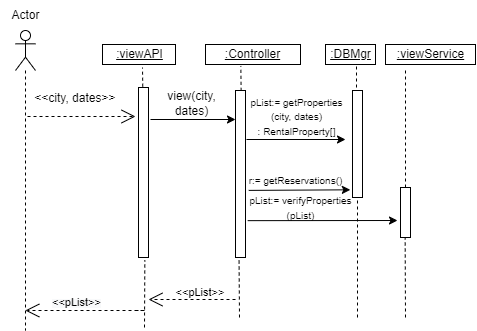

The diagram above was exported from draw.io. Its source (the exported page's mxGraphModel, read from the mxfile embedded in the PNG):
<mxGraphModel dx="652" dy="357" grid="1" gridSize="10" guides="1" tooltips="1" connect="1" arrows="1" fold="1" page="1" pageScale="1" pageWidth="850" pageHeight="1100" math="0" shadow="0">
  <root>
    <mxCell id="0" />
    <mxCell id="1" parent="0" />
    <mxCell id="JBA_bcxg5AflThn6ahXp-6" value="&amp;lt;&amp;lt;city, dates&amp;gt;&amp;gt;&amp;nbsp;" style="text;html=1;strokeColor=none;fillColor=none;align=center;verticalAlign=middle;whiteSpace=wrap;rounded=0;" parent="1" vertex="1">
      <mxGeometry x="104" y="166" width="95" height="30" as="geometry" />
    </mxCell>
    <mxCell id="JBA_bcxg5AflThn6ahXp-7" value="" style="endArrow=classic;html=1;rounded=0;" parent="1" edge="1">
      <mxGeometry width="50" height="50" relative="1" as="geometry">
        <mxPoint x="225" y="202" as="sourcePoint" />
        <mxPoint x="310" y="202" as="targetPoint" />
      </mxGeometry>
    </mxCell>
    <mxCell id="K46nDZAsO8FILmWRWAwu-1" value="" style="shape=umlLifeline;participant=umlActor;perimeter=lifelinePerimeter;whiteSpace=wrap;html=1;container=1;collapsible=0;recursiveResize=0;verticalAlign=top;spacingTop=36;outlineConnect=0;" parent="1" vertex="1">
      <mxGeometry x="90" y="113" width="20" height="300" as="geometry" />
    </mxCell>
    <mxCell id="K46nDZAsO8FILmWRWAwu-2" value="Actor" style="text;html=1;align=center;verticalAlign=middle;resizable=0;points=[];autosize=1;strokeColor=none;fillColor=none;" parent="1" vertex="1">
      <mxGeometry x="75" y="83" width="50" height="30" as="geometry" />
    </mxCell>
    <mxCell id="K46nDZAsO8FILmWRWAwu-3" value="" style="endArrow=open;endSize=12;dashed=1;html=1;rounded=0;" parent="1" edge="1">
      <mxGeometry x="1" y="-76" width="160" relative="1" as="geometry">
        <mxPoint x="102" y="199" as="sourcePoint" />
        <mxPoint x="210" y="199" as="targetPoint" />
        <Array as="points">
          <mxPoint x="132" y="199" />
        </Array>
        <mxPoint x="65" y="-46" as="offset" />
      </mxGeometry>
    </mxCell>
    <mxCell id="K46nDZAsO8FILmWRWAwu-4" value="&lt;span style=&quot;&quot;&gt;&lt;u&gt;:viewAPI&lt;/u&gt;&lt;/span&gt;" style="html=1;" parent="1" vertex="1">
      <mxGeometry x="177" y="127" width="73" height="20" as="geometry" />
    </mxCell>
    <mxCell id="K46nDZAsO8FILmWRWAwu-5" value="" style="html=1;points=[];perimeter=orthogonalPerimeter;" parent="1" vertex="1">
      <mxGeometry x="213" y="170" width="10" height="170" as="geometry" />
    </mxCell>
    <mxCell id="K46nDZAsO8FILmWRWAwu-6" value="" style="endArrow=none;dashed=1;html=1;rounded=0;exitX=0.425;exitY=-0.005;exitDx=0;exitDy=0;exitPerimeter=0;" parent="1" source="K46nDZAsO8FILmWRWAwu-5" edge="1">
      <mxGeometry width="50" height="50" relative="1" as="geometry">
        <mxPoint x="277.4999999999999" y="192.0000000000001" as="sourcePoint" />
        <mxPoint x="217" y="150" as="targetPoint" />
      </mxGeometry>
    </mxCell>
    <mxCell id="K46nDZAsO8FILmWRWAwu-7" value="&lt;span style=&quot;&quot;&gt;&lt;u&gt;:Controller&lt;/u&gt;&lt;/span&gt;" style="html=1;" parent="1" vertex="1">
      <mxGeometry x="280" y="127" width="95" height="20" as="geometry" />
    </mxCell>
    <mxCell id="K46nDZAsO8FILmWRWAwu-8" value="" style="html=1;points=[];perimeter=orthogonalPerimeter;" parent="1" vertex="1">
      <mxGeometry x="310" y="173" width="10" height="167" as="geometry" />
    </mxCell>
    <mxCell id="K46nDZAsO8FILmWRWAwu-9" value="" style="endArrow=none;dashed=1;html=1;rounded=0;entryX=0.372;entryY=1.073;entryDx=0;entryDy=0;entryPerimeter=0;exitX=0.562;exitY=0.002;exitDx=0;exitDy=0;exitPerimeter=0;" parent="1" source="K46nDZAsO8FILmWRWAwu-8" target="K46nDZAsO8FILmWRWAwu-7" edge="1">
      <mxGeometry width="50" height="50" relative="1" as="geometry">
        <mxPoint x="315" y="170" as="sourcePoint" />
        <mxPoint x="227" y="160" as="targetPoint" />
      </mxGeometry>
    </mxCell>
    <mxCell id="K46nDZAsO8FILmWRWAwu-14" value="" style="endArrow=classic;html=1;rounded=0;" parent="1" edge="1">
      <mxGeometry width="50" height="50" relative="1" as="geometry">
        <mxPoint x="320.9999999999999" y="222" as="sourcePoint" />
        <mxPoint x="420" y="222" as="targetPoint" />
      </mxGeometry>
    </mxCell>
    <mxCell id="K46nDZAsO8FILmWRWAwu-16" value="&lt;span style=&quot;&quot;&gt;&lt;font style=&quot;font-size: 10px;&quot;&gt;pList:= getProperties&lt;br&gt;(city, dates)&lt;br&gt;: RentalProperty[]&lt;/font&gt;&lt;/span&gt;" style="text;html=1;align=center;verticalAlign=middle;resizable=0;points=[];autosize=1;strokeColor=none;fillColor=none;" parent="1" vertex="1">
      <mxGeometry x="311" y="169" width="120" height="60" as="geometry" />
    </mxCell>
    <mxCell id="K46nDZAsO8FILmWRWAwu-17" value="&lt;span style=&quot;&quot;&gt;&lt;u&gt;:DBMgr&lt;/u&gt;&lt;/span&gt;" style="html=1;" parent="1" vertex="1">
      <mxGeometry x="400" y="127" width="50" height="20" as="geometry" />
    </mxCell>
    <mxCell id="K46nDZAsO8FILmWRWAwu-18" value="" style="html=1;points=[];perimeter=orthogonalPerimeter;" parent="1" vertex="1">
      <mxGeometry x="427" y="173" width="10" height="107" as="geometry" />
    </mxCell>
    <mxCell id="K46nDZAsO8FILmWRWAwu-19" value="" style="endArrow=none;dashed=1;html=1;rounded=0;entryX=0.5;entryY=1;entryDx=0;entryDy=0;" parent="1" edge="1">
      <mxGeometry width="50" height="50" relative="1" as="geometry">
        <mxPoint x="431" y="170" as="sourcePoint" />
        <mxPoint x="431" y="146.99999999999994" as="targetPoint" />
      </mxGeometry>
    </mxCell>
    <mxCell id="K46nDZAsO8FILmWRWAwu-20" value="" style="endArrow=none;dashed=1;html=1;rounded=0;entryX=0.333;entryY=1.016;entryDx=0;entryDy=0;entryPerimeter=0;" parent="1" edge="1">
      <mxGeometry width="50" height="50" relative="1" as="geometry">
        <mxPoint x="219" y="410" as="sourcePoint" />
        <mxPoint x="219.33000000000015" y="342.72" as="targetPoint" />
      </mxGeometry>
    </mxCell>
    <mxCell id="K46nDZAsO8FILmWRWAwu-21" value="" style="endArrow=none;dashed=1;html=1;rounded=0;entryX=0.356;entryY=1.013;entryDx=0;entryDy=0;entryPerimeter=0;" parent="1" target="K46nDZAsO8FILmWRWAwu-8" edge="1">
      <mxGeometry width="50" height="50" relative="1" as="geometry">
        <mxPoint x="314" y="400" as="sourcePoint" />
        <mxPoint x="220" y="350" as="targetPoint" />
      </mxGeometry>
    </mxCell>
    <mxCell id="K46nDZAsO8FILmWRWAwu-22" value="&lt;font style=&quot;font-size: 11px;&quot;&gt;&amp;lt;&amp;lt;pList&amp;gt;&amp;gt;&lt;/font&gt;" style="text;html=1;strokeColor=none;fillColor=none;align=center;verticalAlign=middle;whiteSpace=wrap;rounded=0;" parent="1" vertex="1">
      <mxGeometry x="245.18" y="360" width="60" height="30" as="geometry" />
    </mxCell>
    <mxCell id="K46nDZAsO8FILmWRWAwu-23" value="" style="endArrow=open;endSize=12;dashed=1;html=1;rounded=0;" parent="1" edge="1">
      <mxGeometry x="1" y="-76" width="160" relative="1" as="geometry">
        <mxPoint x="310" y="382" as="sourcePoint" />
        <mxPoint x="223.0000000000001" y="382" as="targetPoint" />
        <Array as="points">
          <mxPoint x="256.18" y="382" />
        </Array>
        <mxPoint x="65" y="-46" as="offset" />
      </mxGeometry>
    </mxCell>
    <mxCell id="K46nDZAsO8FILmWRWAwu-25" value="&lt;span style=&quot;&quot;&gt;&lt;u&gt;:viewService&lt;/u&gt;&lt;/span&gt;" style="html=1;" parent="1" vertex="1">
      <mxGeometry x="460" y="127" width="90" height="20" as="geometry" />
    </mxCell>
    <mxCell id="K46nDZAsO8FILmWRWAwu-26" value="" style="endArrow=none;dashed=1;html=1;rounded=0;" parent="1" edge="1">
      <mxGeometry width="50" height="50" relative="1" as="geometry">
        <mxPoint x="480" y="270" as="sourcePoint" />
        <mxPoint x="480" y="150" as="targetPoint" />
      </mxGeometry>
    </mxCell>
    <mxCell id="K46nDZAsO8FILmWRWAwu-27" value="" style="html=1;points=[];perimeter=orthogonalPerimeter;" parent="1" vertex="1">
      <mxGeometry x="475" y="270" width="10" height="50" as="geometry" />
    </mxCell>
    <mxCell id="K46nDZAsO8FILmWRWAwu-30" value="" style="endArrow=classic;html=1;rounded=0;exitX=0.085;exitY=0.963;exitDx=0;exitDy=0;exitPerimeter=0;entryX=0.932;entryY=0.944;entryDx=0;entryDy=0;entryPerimeter=0;" parent="1" edge="1">
      <mxGeometry width="50" height="50" relative="1" as="geometry">
        <mxPoint x="323.20000000000005" y="272.89" as="sourcePoint" />
        <mxPoint x="424.8399999999999" y="272.32" as="targetPoint" />
      </mxGeometry>
    </mxCell>
    <mxCell id="K46nDZAsO8FILmWRWAwu-31" value="r:= getReservations()" style="text;html=1;align=center;verticalAlign=middle;resizable=0;points=[];autosize=1;strokeColor=none;fillColor=none;fontSize=10;" parent="1" vertex="1">
      <mxGeometry x="310" y="248" width="120" height="30" as="geometry" />
    </mxCell>
    <mxCell id="K46nDZAsO8FILmWRWAwu-37" value="&lt;span style=&quot;color: rgb(0, 0, 0); font-family: Helvetica; font-style: normal; font-variant-ligatures: normal; font-variant-caps: normal; font-weight: 400; letter-spacing: normal; orphans: 2; text-align: center; text-indent: 0px; text-transform: none; widows: 2; word-spacing: 0px; -webkit-text-stroke-width: 0px; background-color: rgb(248, 249, 250); text-decoration-thickness: initial; text-decoration-style: initial; text-decoration-color: initial; float: none; display: inline !important;&quot;&gt;&lt;font style=&quot;font-size: 11px;&quot;&gt;&amp;lt;&amp;lt;pList&amp;gt;&amp;gt;&lt;/font&gt;&lt;/span&gt;" style="text;whiteSpace=wrap;html=1;fontSize=8;" parent="1" vertex="1">
      <mxGeometry x="125" y="372" width="80" height="40" as="geometry" />
    </mxCell>
    <mxCell id="K46nDZAsO8FILmWRWAwu-38" value="" style="endArrow=open;endSize=12;dashed=1;html=1;rounded=0;" parent="1" edge="1">
      <mxGeometry x="1" y="-76" width="160" relative="1" as="geometry">
        <mxPoint x="210" y="393" as="sourcePoint" />
        <mxPoint x="99.81034482758616" y="393" as="targetPoint" />
        <Array as="points">
          <mxPoint x="220" y="393" />
        </Array>
        <mxPoint x="65" y="-46" as="offset" />
      </mxGeometry>
    </mxCell>
    <mxCell id="K46nDZAsO8FILmWRWAwu-39" value="" style="endArrow=none;dashed=1;html=1;rounded=0;" parent="1" edge="1">
      <mxGeometry width="50" height="50" relative="1" as="geometry">
        <mxPoint x="432" y="400" as="sourcePoint" />
        <mxPoint x="432" y="280" as="targetPoint" />
      </mxGeometry>
    </mxCell>
    <mxCell id="K46nDZAsO8FILmWRWAwu-40" value="" style="endArrow=none;dashed=1;html=1;rounded=0;" parent="1" edge="1">
      <mxGeometry width="50" height="50" relative="1" as="geometry">
        <mxPoint x="480" y="400" as="sourcePoint" />
        <mxPoint x="479.66" y="319.99999999999994" as="targetPoint" />
      </mxGeometry>
    </mxCell>
    <mxCell id="YmA_OKMJDap7T45DREwM-1" value="view(city,&lt;br&gt;dates)" style="text;html=1;align=center;verticalAlign=middle;resizable=0;points=[];autosize=1;strokeColor=none;fillColor=none;" vertex="1" parent="1">
      <mxGeometry x="231" y="166" width="70" height="40" as="geometry" />
    </mxCell>
    <mxCell id="YmA_OKMJDap7T45DREwM-3" value="&lt;font style=&quot;font-size: 10px;&quot;&gt;pList:= verifyProperties&lt;br&gt;(pList)&lt;/font&gt;" style="text;html=1;align=center;verticalAlign=middle;resizable=0;points=[];autosize=1;strokeColor=none;fillColor=none;" vertex="1" parent="1">
      <mxGeometry x="310" y="270" width="130" height="40" as="geometry" />
    </mxCell>
    <mxCell id="YmA_OKMJDap7T45DREwM-4" value="" style="endArrow=classic;html=1;rounded=0;fontSize=10;exitX=0.08;exitY=1.005;exitDx=0;exitDy=0;exitPerimeter=0;" edge="1" parent="1">
      <mxGeometry width="50" height="50" relative="1" as="geometry">
        <mxPoint x="322.19999999999993" y="303.15" as="sourcePoint" />
        <mxPoint x="472" y="303" as="targetPoint" />
      </mxGeometry>
    </mxCell>
  </root>
</mxGraphModel>